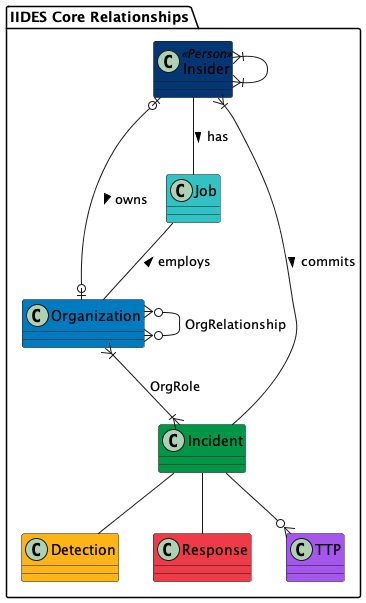

The diagram above was rendered by PlantUML. Its source (embedded in the PNG):
@startuml IIDES_Core
package "IIDES Core Relationships" #FFF {

    class Insider <<Person>> #043673 {}
    class Organization #007BC0 {}
    class Incident #009647 {}
    class Job #33c2C4 {}
    class Detection #FDB515 {}
    class Response #EF3A47 {}
    class TTP #A456ED {}

    Incident --|{ Insider : commits <
    Job -- Organization : employs <
    Insider -- Job : has >
    Organization }|--|{ Incident : OrgRole
    Organization }o--o{ Organization : OrgRelationship
    Insider |o--o| Organization : owns >
    Insider }|--|{ Insider
    Incident -- Detection
    Incident -- Response
    Incident --o{ TTP
}
@enduml